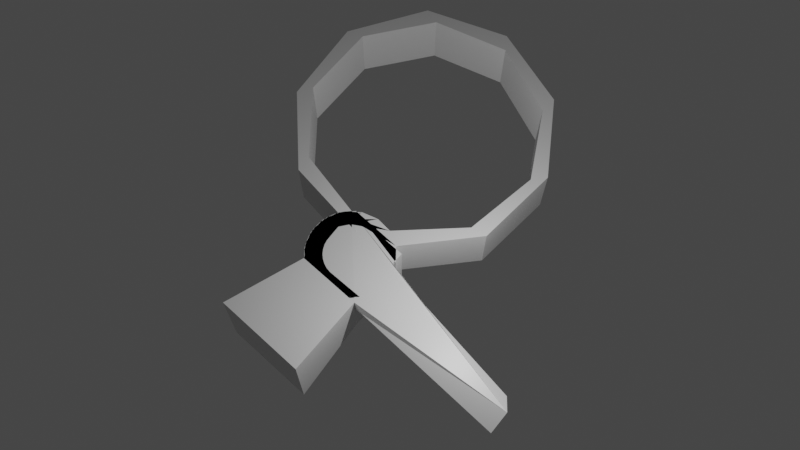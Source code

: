 # Source: cube.blend  (saved by Blender 2.82.7; exported with 4.5.12 LTS)
import bpy
from mathutils import Matrix  # noqa: F401  (used for matrix-valued properties, if any)

bpy.ops.wm.read_factory_settings(use_empty=True)
scene = bpy.context.scene
scene.name = 'Scene'

# ---- collections
col_collection = bpy.data.collections.new('Collection'); scene.collection.children.link(col_collection)

# ---- materials (node trees are filled in below, after node groups)
mat_material = bpy.data.materials.new('Material')
mat_material.alpha_threshold = 0.0
mat_material.use_transparent_shadow = False
mat_material.line_color = (0.0, 0.0, 0.0, 1.0)

# ---- material node trees
mat_material.use_nodes = True; mat_material.node_tree.nodes.clear()
_N = mat_material.node_tree.nodes; _L = mat_material.node_tree.links
n0 = _N.new('ShaderNodeOutputMaterial'); n0.name = 'Material Output'; n0.location = (300, 300)
n1 = _N.new('ShaderNodeBsdfPrincipled'); n1.name = 'Principled BSDF'; n1.location = (10, 300)
n1.distribution = 'GGX'
n1.subsurface_method = 'BURLEY'
n1.inputs[2].default_value = 0.4
n1.inputs[3].default_value = 1.45
n1.inputs[27].default_value = (0.0, 0.0, 0.0, 1.0)
n1.inputs[28].default_value = 1.0
_L.new(n1.outputs[0], n0.inputs[0])
n0.is_active_output = True

# ---- world
world_world = bpy.data.worlds.new('World'); scene.world = world_world
world_world.use_nodes = True; world_world.node_tree.nodes.clear()
_N = world_world.node_tree.nodes; _L = world_world.node_tree.links
n0 = _N.new('ShaderNodeOutputWorld'); n0.name = 'World Output'; n0.location = (300, 300)
n1 = _N.new('ShaderNodeBackground'); n1.name = 'Background'; n1.location = (10, 300)
n1.inputs[0].default_value = (0.05088, 0.05088, 0.05088, 1.0)
_L.new(n1.outputs[0], n0.inputs[0])
n0.is_active_output = True
world_world.color = (0.05088, 0.05088, 0.05088)
world_world.use_sun_shadow = False
world_world.sun_shadow_jitter_overblur = 0.0

# ---- cameras
cam_camera = bpy.data.cameras.new('Camera')
cam_camera.clip_end = 100.0
cam_camera.ortho_scale = 7.314

# ---- lights
light_light = bpy.data.lights.new('Light', 'POINT')
light_light.transmission_factor = 0.0
light_light.energy = 1000.0
light_light.shadow_soft_size = 0.1
light_light.shadow_maximum_resolution = 0.006
light_light.use_absolute_resolution = True

# ---- meshes
me_cube = bpy.data.meshes.new('Cube')
me_cube.from_pydata([(1.0, 1.0, 1.0), (1.0, 1.0, -1.0), (1.0, -1.0, 1.0), (1.0, -1.0, -1.0), (-1.0, 1.0, 1.0), (-1.0, 1.0, -1.0), (-1.0, -1.0, 1.0), (-1.0, -1.0, -1.0), (1.0, 1.0, 0.466), (1.0, 1.0, -0.05723), (1.0, 1.0, -0.5151), (1.0, -0.6377, -1.0), (1.0, -0.01635, -1.0), (1.0, 0.605, -1.0), (1.0, -1.0, 0.466), (1.0, -1.0, -0.05723), (1.0, -1.0, -0.5151), (1.0, 0.605, 1.0), (6.226, -0.4351, 0.7836), (1.332, -1.056, 0.7836), (1.0, -0.6377, -0.5151), (1.0, -0.01635, -0.5151), (1.0, 0.605, -0.5151), (6.226, -1.056, 0.2496), (5.894, -0.01635, 0.466), (1.0, 0.605, 0.466), (1.0, -0.6377, -0.05723), (1.0, -0.01635, -0.05723), (1.0, 0.605, -0.05723), (-1.0, -1.0, -1.0), (-1.0, -1.0, 1.0), (1.0, -1.0, -0.5151), (1.0, -1.0, -1.0), (1.0, -1.0, 1.0), (1.0, -1.0, 0.466), (1.0, -1.0, -0.05723), (-1.0, -1.0, -1.0), (-1.0, -1.0, 1.0), (1.0, -1.0, -0.5151), (1.0, -1.0, -1.0), (1.0, -1.0, 1.0), (1.0, -1.0, 0.466), (1.0, -1.0, -0.05723), (-1.602, -3.569, -1.415), (-1.602, -3.569, 1.427), (1.241, -3.569, -0.7256), (1.241, -3.569, -1.415), (1.241, -3.569, 1.427), (1.241, -3.569, 0.6686), (1.241, -3.569, -0.07493), (-1.17, 0.8149, 1.0), (-1.17, 0.8149, -1.0), (-0.7969, -1.15, 1.0), (-0.7969, -1.15, -1.0), (-1.302, 0.6013, 1.0), (-1.302, 0.6013, -1.0), (-0.5693, -1.26, 1.0), (-0.5693, -1.26, -1.0), (-1.392, 0.3669, 1.0), (-1.392, 0.3669, -1.0), (-0.3253, -1.325, 1.0), (-0.3253, -1.325, -1.0), (-1.436, 0.1199, 1.0), (-1.436, 0.1199, -1.0), (-0.07343, -1.344, 1.0), (-0.07343, -1.344, -1.0), (-1.434, -0.1312, 1.0), (-1.434, -0.1312, -1.0), (0.1775, -1.315, 1.0), (0.1775, -1.315, -1.0), (-1.386, -0.3775, 1.0), (-1.386, -0.3775, -1.0), (0.4188, -1.24, 1.0), (0.4188, -1.24, -1.0), (-1.292, -0.6104, 1.0), (-1.292, -0.6104, -1.0), (0.6418, -1.122, 1.0), (0.6418, -1.122, -1.0), (-1.156, -0.8217, 1.0), (-1.156, -0.8217, -1.0), (0.8389, -0.9637, 1.0), (0.8389, -0.9637, -1.0), (-0.9834, -1.004, 1.0), (-0.9834, -1.004, -1.0), (1.003, -0.7718, 1.0), (1.003, -0.7718, -1.0), (-1.298, -0.5985, 1.0), (-1.298, -0.5985, -1.0), (0.6306, -1.129, 1.0), (0.6306, -1.129, -1.0), (-1.437, -0.1048, 1.0), (-1.437, -0.1048, -1.0), (0.1514, -1.32, 1.0), (0.1514, -1.32, -1.0), (-1.38, 0.4051, 1.0), (-1.38, 0.4051, -1.0), (-0.3646, -1.318, 1.0), (-0.3646, -1.318, -1.0), (-1.137, 0.8565, 1.0), (-1.137, 0.8565, -1.0), (-0.842, -1.122, 1.0), (-0.842, -1.122, -1.0), (-0.7415, 1.183, 1.0), (-0.7415, 1.183, -1.0), (-1.211, -0.7607, 1.0), (-1.211, -0.7607, -1.0), (-0.2524, 1.338, 1.0), (-0.2524, 1.338, -1.0), (-1.417, -0.2878, 1.0), (-1.417, -0.2878, -1.0), (0.259, 1.298, 1.0), (0.259, 1.298, -1.0), (-1.431, 0.2281, 1.0), (-1.431, 0.2281, -1.0), (0.7179, 1.068, 1.0), (0.7179, 1.068, -1.0), (-1.25, 0.7114, 1.0), (-1.25, 0.7114, -1.0), (1.057, 0.6837, 1.0), (1.057, 0.6837, -1.0), (-0.9008, 1.091, 1.0), (-0.9008, 1.091, -1.0), (1.941, 2.974, 1.0), (1.941, 2.974, -1.0), (2.443, 3.076, 1.0), (2.443, 3.076, -1.0), (2.233, 5.331, 1.0), (2.233, 5.331, -1.0), (2.566, 5.721, 1.0), (2.566, 5.721, -1.0), (1.011, 7.367, 1.0), (1.011, 7.367, -1.0), (1.033, 7.88, 1.0), (1.033, 7.88, -1.0), (-1.206, 8.219, 1.0), (-1.206, 8.219, -1.0), (-1.504, 8.636, 1.0), (-1.504, 8.636, -1.0), (-3.477, 7.524, 1.0), (-3.477, 7.524, -1.0), (-3.969, 7.67, 1.0), (-3.969, 7.67, -1.0), (-4.838, 5.579, 1.0), (-4.838, 5.579, -1.0), (-5.315, 5.39, 1.0), (-5.315, 5.39, -1.0), (-4.711, 3.207, 1.0), (-4.711, 3.207, -1.0), (-4.971, 2.765, 1.0), (-4.971, 2.765, -1.0), (-3.151, 1.417, 1.0), (-3.151, 1.417, -1.0), (-3.083, 0.9087, 1.0), (-3.083, 0.9087, -1.0), (-0.819, 0.968, 1.0), (-0.819, 0.968, -1.0), (-0.4522, 0.6095, 1.0), (-0.4522, 0.6095, -1.0)], [], [(0, 4, 6, 2, 19, 18, 17), (16, 15, 35, 31), (5, 7, 53, 51), (5, 1, 13, 12, 11, 3, 7), (1, 10, 22, 13), (5, 4, 0, 8, 9, 10, 1), (35, 34, 41, 42), (13, 22, 21, 12), (12, 21, 20, 11), (11, 20, 16, 3), (16, 20, 26, 15), (15, 26, 23, 14), (14, 23, 19, 2), (19, 23, 24, 18), (18, 24, 25, 17), (17, 25, 8, 0), (8, 25, 28, 9), (9, 28, 22, 10), (28, 25, 24, 27), (27, 24, 23, 26), (27, 26, 20, 21), (27, 21, 22, 28), (14, 2, 33, 34), (6, 7, 29, 30), (15, 14, 34, 35), (7, 3, 32, 29), (2, 6, 30, 33), (3, 16, 31, 32), (41, 40, 47, 48), (29, 32, 39, 36), (32, 31, 38, 39), (31, 35, 42, 38), (34, 33, 40, 41), (33, 30, 37, 40), (30, 29, 36, 37), (46, 45, 49, 48, 47, 44, 43), (40, 37, 44, 47), (37, 36, 43, 44), (42, 41, 48, 49), (36, 39, 46, 43), (39, 38, 45, 46), (38, 42, 49, 45), (52, 50, 54, 56), (6, 4, 50, 52), (4, 5, 51, 50), (7, 6, 52, 53), (57, 56, 60, 61), (53, 52, 56, 57), (50, 51, 55, 54), (51, 53, 57, 55), (58, 59, 63, 62), (54, 55, 59, 58), (55, 57, 61, 59), (56, 54, 58, 60), (64, 62, 66, 68), (59, 61, 65, 63), (60, 58, 62, 64), (61, 60, 64, 65), (66, 67, 71, 70), (65, 64, 68, 69), (62, 63, 67, 66), (63, 65, 69, 67), (70, 71, 75, 74), (67, 69, 73, 71), (68, 66, 70, 72), (69, 68, 72, 73), (76, 74, 78, 80), (71, 73, 77, 75), (72, 70, 74, 76), (73, 72, 76, 77), (78, 79, 83, 82), (77, 76, 80, 81), (74, 75, 79, 78), (75, 77, 81, 79), (83, 85, 89, 87), (79, 81, 85, 83), (80, 78, 82, 84), (81, 80, 84, 85), (88, 86, 90, 92), (84, 82, 86, 88), (85, 84, 88, 89), (82, 83, 87, 86), (90, 91, 95, 94), (89, 88, 92, 93), (86, 87, 91, 90), (87, 89, 93, 91), (96, 94, 98, 100), (91, 93, 97, 95), (92, 90, 94, 96), (93, 92, 96, 97), (101, 100, 104, 105), (97, 96, 100, 101), (94, 95, 99, 98), (95, 97, 101, 99), (102, 103, 107, 106), (98, 99, 103, 102), (99, 101, 105, 103), (100, 98, 102, 104), (108, 106, 110, 112), (103, 105, 109, 107), (104, 102, 106, 108), (105, 104, 108, 109), (115, 114, 124, 125), (109, 108, 112, 113), (106, 107, 111, 110), (107, 109, 113, 111), (114, 115, 119, 118), (111, 113, 117, 115), (112, 110, 114, 116), (113, 112, 116, 117), (121, 120, 118, 119), (115, 117, 121, 119), (116, 114, 118, 120), (117, 116, 120, 121), (123, 125, 129, 127), (110, 111, 123, 122), (114, 110, 122, 124), (111, 115, 125, 123), (126, 127, 131, 130), (122, 123, 127, 126), (124, 122, 126, 128), (125, 124, 128, 129), (132, 130, 134, 136), (128, 126, 130, 132), (129, 128, 132, 133), (127, 129, 133, 131), (135, 137, 141, 139), (133, 132, 136, 137), (131, 133, 137, 135), (130, 131, 135, 134), (140, 138, 142, 144), (134, 135, 139, 138), (136, 134, 138, 140), (137, 136, 140, 141), (145, 144, 148, 149), (141, 140, 144, 145), (139, 141, 145, 143), (138, 139, 143, 142), (147, 149, 153, 151), (143, 145, 149, 147), (142, 143, 147, 146), (144, 142, 146, 148), (152, 150, 154, 156), (146, 147, 151, 150), (148, 146, 150, 152), (149, 148, 152, 153), (154, 155, 157, 156), (153, 152, 156, 157), (151, 153, 157, 155), (150, 151, 155, 154)])
_uv = me_cube.uv_layers.new(name='UVMap')
_uv.uv.foreach_set('vector', [0.625, 0.5, 0.875, 0.5, 0.875, 0.75, 0.625, 0.75, 0.625, 0.7047, 0.625, 0.627, 0.625, 0.5494, 0.4356, 0.75, 0.4928, 0.75, 0.4928, 0.75, 0.4356, 0.75, 0.125, 0.5, 0.125, 0.75, 0.125, 0.75, 0.125, 0.5, 0.125, 0.5, 0.375, 0.5, 0.375, 0.5494, 0.375, 0.627, 0.375, 0.7047, 0.375, 0.75, 0.125, 0.75, 0.375, 0.5, 0.4356, 0.5, 0.4356, 0.5494, 0.375, 0.5494, 0.375, 0.25, 0.625, 0.25, 0.625, 0.5, 0.5583, 0.5, 0.4928, 0.5, 0.4356, 0.5, 0.375, 0.5, 0.4928, 0.75, 0.5583, 0.75, 0.5583, 0.75, 0.4928, 0.75, 0.375, 0.5494, 0.4356, 0.5494, 0.4356, 0.627, 0.375, 0.627, 0.375, 0.627, 0.4356, 0.627, 0.4356, 0.7047, 0.375, 0.7047, 0.375, 0.7047, 0.4356, 0.7047, 0.4356, 0.75, 0.375, 0.75, 0.4356, 0.75, 0.4356, 0.7047, 0.4928, 0.7047, 0.4928, 0.75, 0.4928, 0.75, 0.4928, 0.7047, 0.5583, 0.7047, 0.5583, 0.75, 0.5583, 0.75, 0.5583, 0.7047, 0.625, 0.7047, 0.625, 0.75, 0.625, 0.7047, 0.5583, 0.7047, 0.5583, 0.627, 0.625, 0.627, 0.625, 0.627, 0.5583, 0.627, 0.5583, 0.5494, 0.625, 0.5494, 0.625, 0.5494, 0.5583, 0.5494, 0.5583, 0.5, 0.625, 0.5, 0.5583, 0.5, 0.5583, 0.5494, 0.4928, 0.5494, 0.4928, 0.5, 0.4928, 0.5, 0.4928, 0.5494, 0.4356, 0.5494, 0.4356, 0.5, 0.4928, 0.5494, 0.5583, 0.5494, 0.5583, 0.627, 0.4928, 0.627, 0.4928, 0.627, 0.5583, 0.627, 0.5583, 0.7047, 0.4928, 0.7047, 0.4928, 0.627, 0.4928, 0.7047, 0.4356, 0.7047, 0.4356, 0.627, 0.4928, 0.627, 0.4356, 0.627, 0.4356, 0.5494, 0.4928, 0.5494, 0.5583, 0.75, 0.625, 0.75, 0.625, 0.75, 0.5583, 0.75, 0.625, 0.0, 0.375, 0.0, 0.375, 0.0, 0.625, 0.0, 0.4928, 0.75, 0.5583, 0.75, 0.5583, 0.75, 0.4928, 0.75, 0.125, 0.75, 0.375, 0.75, 0.375, 0.75, 0.125, 0.75, 0.625, 0.75, 0.875, 0.75, 0.875, 0.75, 0.625, 0.75, 0.375, 0.75, 0.4356, 0.75, 0.4356, 0.75, 0.375, 0.75, 0.5583, 0.75, 0.625, 0.75, 0.625, 0.75, 0.5583, 0.75, 0.125, 0.75, 0.375, 0.75, 0.375, 0.75, 0.125, 0.75, 0.375, 0.75, 0.4356, 0.75, 0.4356, 0.75, 0.375, 0.75, 0.4356, 0.75, 0.4928, 0.75, 0.4928, 0.75, 0.4356, 0.75, 0.5583, 0.75, 0.625, 0.75, 0.625, 0.75, 0.5583, 0.75, 0.625, 0.75, 0.875, 0.75, 0.875, 0.75, 0.625, 0.75, 0.625, 0.0, 0.375, 0.0, 0.375, 0.0, 0.625, 0.0, 0.375, 0.75, 0.4356, 0.75, 0.4928, 0.75, 0.5583, 0.75, 0.625, 0.75, 0.625, 1.0, 0.375, 1.0, 0.625, 0.75, 0.875, 0.75, 0.875, 0.75, 0.625, 0.75, 0.625, 0.0, 0.375, 0.0, 0.375, 0.0, 0.625, 0.0, 0.4928, 0.75, 0.5583, 0.75, 0.5583, 0.75, 0.4928, 0.75, 0.125, 0.75, 0.375, 0.75, 0.375, 0.75, 0.125, 0.75, 0.375, 0.75, 0.4356, 0.75, 0.4356, 0.75, 0.375, 0.75, 0.4356, 0.75, 0.4928, 0.75, 0.4928, 0.75, 0.4356, 0.75, 0.875, 0.75, 0.875, 0.5, 0.875, 0.5, 0.875, 0.75, 0.875, 0.75, 0.875, 0.5, 0.875, 0.5, 0.875, 0.75, 0.625, 0.25, 0.375, 0.25, 0.375, 0.25, 0.625, 0.25, 0.375, 0.0, 0.625, 0.0, 0.625, 0.0, 0.375, 0.0, 0.375, 0.0, 0.625, 0.0, 0.625, 0.0, 0.375, 0.0, 0.375, 0.0, 0.625, 0.0, 0.625, 0.0, 0.375, 0.0, 0.625, 0.25, 0.375, 0.25, 0.375, 0.25, 0.625, 0.25, 0.125, 0.5, 0.125, 0.75, 0.125, 0.75, 0.125, 0.5, 0.625, 0.25, 0.375, 0.25, 0.375, 0.25, 0.625, 0.25, 0.625, 0.25, 0.375, 0.25, 0.375, 0.25, 0.625, 0.25, 0.125, 0.5, 0.125, 0.75, 0.125, 0.75, 0.125, 0.5, 0.875, 0.75, 0.875, 0.5, 0.875, 0.5, 0.875, 0.75, 0.875, 0.75, 0.875, 0.5, 0.875, 0.5, 0.875, 0.75, 0.125, 0.5, 0.125, 0.75, 0.125, 0.75, 0.125, 0.5, 0.875, 0.75, 0.875, 0.5, 0.875, 0.5, 0.875, 0.75, 0.375, 0.0, 0.625, 0.0, 0.625, 0.0, 0.375, 0.0, 0.625, 0.25, 0.375, 0.25, 0.375, 0.25, 0.625, 0.25, 0.375, 0.0, 0.625, 0.0, 0.625, 0.0, 0.375, 0.0, 0.625, 0.25, 0.375, 0.25, 0.375, 0.25, 0.625, 0.25, 0.125, 0.5, 0.125, 0.75, 0.125, 0.75, 0.125, 0.5, 0.625, 0.25, 0.375, 0.25, 0.375, 0.25, 0.625, 0.25, 0.125, 0.5, 0.125, 0.75, 0.125, 0.75, 0.125, 0.5, 0.875, 0.75, 0.875, 0.5, 0.875, 0.5, 0.875, 0.75, 0.375, 0.0, 0.625, 0.0, 0.625, 0.0, 0.375, 0.0, 0.875, 0.75, 0.875, 0.5, 0.875, 0.5, 0.875, 0.75, 0.125, 0.5, 0.125, 0.75, 0.125, 0.75, 0.125, 0.5, 0.875, 0.75, 0.875, 0.5, 0.875, 0.5, 0.875, 0.75, 0.375, 0.0, 0.625, 0.0, 0.625, 0.0, 0.375, 0.0, 0.625, 0.25, 0.375, 0.25, 0.375, 0.25, 0.625, 0.25, 0.375, 0.0, 0.625, 0.0, 0.625, 0.0, 0.375, 0.0, 0.625, 0.25, 0.375, 0.25, 0.375, 0.25, 0.625, 0.25, 0.125, 0.5, 0.125, 0.75, 0.125, 0.75, 0.125, 0.5, 0.125, 0.5, 0.125, 0.75, 0.125, 0.75, 0.125, 0.5, 0.125, 0.5, 0.125, 0.75, 0.125, 0.75, 0.125, 0.5, 0.875, 0.75, 0.875, 0.5, 0.875, 0.5, 0.875, 0.75, 0.375, 0.0, 0.625, 0.0, 0.625, 0.0, 0.375, 0.0, 0.875, 0.75, 0.875, 0.5, 0.875, 0.5, 0.875, 0.75, 0.875, 0.75, 0.875, 0.5, 0.875, 0.5, 0.875, 0.75, 0.375, 0.0, 0.625, 0.0, 0.625, 0.0, 0.375, 0.0, 0.625, 0.25, 0.375, 0.25, 0.375, 0.25, 0.625, 0.25, 0.625, 0.25, 0.375, 0.25, 0.375, 0.25, 0.625, 0.25, 0.375, 0.0, 0.625, 0.0, 0.625, 0.0, 0.375, 0.0, 0.625, 0.25, 0.375, 0.25, 0.375, 0.25, 0.625, 0.25, 0.125, 0.5, 0.125, 0.75, 0.125, 0.75, 0.125, 0.5, 0.875, 0.75, 0.875, 0.5, 0.875, 0.5, 0.875, 0.75, 0.125, 0.5, 0.125, 0.75, 0.125, 0.75, 0.125, 0.5, 0.875, 0.75, 0.875, 0.5, 0.875, 0.5, 0.875, 0.75, 0.375, 0.0, 0.625, 0.0, 0.625, 0.0, 0.375, 0.0, 0.375, 0.0, 0.625, 0.0, 0.625, 0.0, 0.375, 0.0, 0.375, 0.0, 0.625, 0.0, 0.625, 0.0, 0.375, 0.0, 0.625, 0.25, 0.375, 0.25, 0.375, 0.25, 0.625, 0.25, 0.125, 0.5, 0.125, 0.75, 0.125, 0.75, 0.125, 0.5, 0.625, 0.25, 0.375, 0.25, 0.375, 0.25, 0.625, 0.25, 0.625, 0.25, 0.375, 0.25, 0.375, 0.25, 0.625, 0.25, 0.125, 0.5, 0.125, 0.75, 0.125, 0.75, 0.125, 0.5, 0.875, 0.75, 0.875, 0.5, 0.875, 0.5, 0.875, 0.75, 0.875, 0.75, 0.875, 0.5, 0.875, 0.5, 0.875, 0.75, 0.125, 0.5, 0.125, 0.75, 0.125, 0.75, 0.125, 0.5, 0.875, 0.75, 0.875, 0.5, 0.875, 0.5, 0.875, 0.75, 0.375, 0.0, 0.625, 0.0, 0.625, 0.0, 0.375, 0.0, 0.375, 0.25, 0.625, 0.25, 0.625, 0.25, 0.375, 0.25, 0.375, 0.0, 0.625, 0.0, 0.625, 0.0, 0.375, 0.0, 0.625, 0.25, 0.375, 0.25, 0.375, 0.25, 0.625, 0.25, 0.125, 0.5, 0.125, 0.75, 0.125, 0.75, 0.125, 0.5, 0.625, 0.25, 0.375, 0.25, 0.375, 0.25, 0.625, 0.25, 0.125, 0.5, 0.125, 0.75, 0.125, 0.75, 0.125, 0.5, 0.875, 0.75, 0.875, 0.5, 0.875, 0.5, 0.875, 0.75, 0.375, 0.0, 0.625, 0.0, 0.625, 0.0, 0.375, 0.0, 0.375, 0.0, 0.625, 0.0, 0.625, 0.25, 0.375, 0.25, 0.125, 0.5, 0.125, 0.75, 0.125, 0.75, 0.125, 0.5, 0.875, 0.75, 0.875, 0.5, 0.875, 0.5, 0.875, 0.75, 0.375, 0.0, 0.625, 0.0, 0.625, 0.0, 0.375, 0.0, 0.125, 0.5, 0.125, 0.5, 0.125, 0.5, 0.125, 0.5, 0.625, 0.25, 0.375, 0.25, 0.375, 0.25, 0.625, 0.25, 0.875, 0.5, 0.875, 0.5, 0.875, 0.5, 0.875, 0.5, 0.125, 0.5, 0.125, 0.5, 0.125, 0.5, 0.125, 0.5, 0.625, 0.25, 0.375, 0.25, 0.375, 0.25, 0.625, 0.25, 0.625, 0.25, 0.375, 0.25, 0.375, 0.25, 0.625, 0.25, 0.875, 0.5, 0.875, 0.5, 0.875, 0.5, 0.875, 0.5, 0.375, 0.25, 0.625, 0.25, 0.625, 0.25, 0.375, 0.25, 0.875, 0.5, 0.875, 0.5, 0.875, 0.5, 0.875, 0.5, 0.875, 0.5, 0.875, 0.5, 0.875, 0.5, 0.875, 0.5, 0.375, 0.25, 0.625, 0.25, 0.625, 0.25, 0.375, 0.25, 0.125, 0.5, 0.125, 0.5, 0.125, 0.5, 0.125, 0.5, 0.125, 0.5, 0.125, 0.5, 0.125, 0.5, 0.125, 0.5, 0.375, 0.25, 0.625, 0.25, 0.625, 0.25, 0.375, 0.25, 0.125, 0.5, 0.125, 0.5, 0.125, 0.5, 0.125, 0.5, 0.625, 0.25, 0.375, 0.25, 0.375, 0.25, 0.625, 0.25, 0.875, 0.5, 0.875, 0.5, 0.875, 0.5, 0.875, 0.5, 0.625, 0.25, 0.375, 0.25, 0.375, 0.25, 0.625, 0.25, 0.875, 0.5, 0.875, 0.5, 0.875, 0.5, 0.875, 0.5, 0.375, 0.25, 0.625, 0.25, 0.625, 0.25, 0.375, 0.25, 0.375, 0.25, 0.625, 0.25, 0.625, 0.25, 0.375, 0.25, 0.375, 0.25, 0.625, 0.25, 0.625, 0.25, 0.375, 0.25, 0.125, 0.5, 0.125, 0.5, 0.125, 0.5, 0.125, 0.5, 0.625, 0.25, 0.375, 0.25, 0.375, 0.25, 0.625, 0.25, 0.125, 0.5, 0.125, 0.5, 0.125, 0.5, 0.125, 0.5, 0.125, 0.5, 0.125, 0.5, 0.125, 0.5, 0.125, 0.5, 0.625, 0.25, 0.375, 0.25, 0.375, 0.25, 0.625, 0.25, 0.875, 0.5, 0.875, 0.5, 0.875, 0.5, 0.875, 0.5, 0.875, 0.5, 0.875, 0.5, 0.875, 0.5, 0.875, 0.5, 0.625, 0.25, 0.375, 0.25, 0.375, 0.25, 0.625, 0.25, 0.875, 0.5, 0.875, 0.5, 0.875, 0.5, 0.875, 0.5, 0.375, 0.25, 0.625, 0.25, 0.625, 0.25, 0.375, 0.25, 0.625, 0.25, 0.375, 0.25, 0.375, 0.25, 0.625, 0.25, 0.375, 0.25, 0.625, 0.25, 0.625, 0.25, 0.375, 0.25, 0.125, 0.5, 0.125, 0.5, 0.125, 0.5, 0.125, 0.5, 0.625, 0.25, 0.375, 0.25, 0.375, 0.25, 0.625, 0.25])
me_cube.materials.append(mat_material)
me_cube.use_remesh_preserve_volume = False
me_cube.use_remesh_preserve_attributes = False
me_cube.use_mirror_vertex_groups = False
me_cube.update()

# ---- objects
ob_cube = bpy.data.objects.new('Cube', me_cube)
ob_light = bpy.data.objects.new('Light', light_light)
ob_camera = bpy.data.objects.new('Camera', cam_camera)

# ---- transforms, parenting, visibility, modifiers, constraints
ob_cube.location = (0.0, 0.0, 0.0)
ob_cube.lock_rotations_4d = False
ob_cube.empty_display_type = 'ARROWS'
ob_cube.lineart.crease_threshold = 0.0
ob_light.location = (4.076, 1.005, 5.904)
ob_light.rotation_euler = (0.6503, 0.05522, 1.866)
ob_light.lock_rotations_4d = False
ob_light.empty_display_type = 'ARROWS'
ob_light.color = (0.0, 0.0, 0.0, 0.0)
ob_light.lineart.crease_threshold = 0.0
ob_camera.location = (8.739, -7.556, 30.95)
ob_camera.rotation_euler = (0.3937, 0.0, 0.7399)
ob_camera.lock_rotations_4d = False
ob_camera.empty_display_type = 'ARROWS'
ob_camera.color = (0.0, 0.0, 0.0, 0.0)
ob_camera.display_type = 'WIRE'
ob_camera.lineart.crease_threshold = 0.0

# ---- collection membership
col_collection.objects.link(ob_cube)
col_collection.objects.link(ob_light)
col_collection.objects.link(ob_camera)

# ---- scene / render settings (as saved in the file)
scene.camera = ob_camera
scene.frame_start = 1; scene.frame_end = 250; scene.frame_set(1)
scene.render.engine = 'BLENDER_EEVEE_NEXT'
scene.cycles.use_denoising = False
scene.cycles.samples = 128
scene.cycles.sampling_pattern = 'TABULATED_SOBOL'
scene.cycles.use_adaptive_sampling = False
scene.cycles.use_light_tree = False
scene.view_settings.view_transform = 'Filmic'
bpy.context.view_layer.update()
